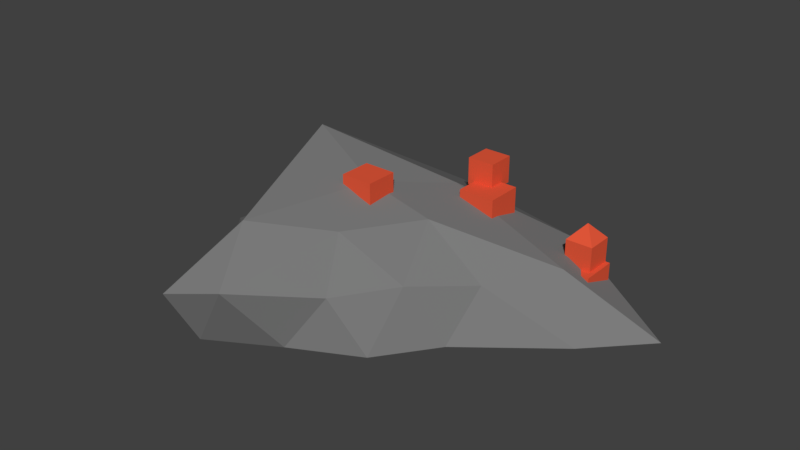# Source: CopperOre.blend  (saved by Blender 2.77.0; exported with 4.5.12 LTS)
import bpy
from mathutils import Matrix  # noqa: F401  (used for matrix-valued properties, if any)

bpy.ops.wm.read_factory_settings(use_empty=True)
scene = bpy.context.scene
scene.name = 'Scene'

# ---- collections
col_collection_1 = bpy.data.collections.new('Collection 1'); scene.collection.children.link(col_collection_1)

# ---- materials (node trees are filled in below, after node groups)
mat_copper = bpy.data.materials.new('Copper')
mat_copper.alpha_threshold = 0.0
mat_copper.use_transparent_shadow = False
mat_copper.diffuse_color = (0.8, 0.0986, 0.04352, 1.0)
mat_copper.roughness = 0.5
mat_rock = bpy.data.materials.new('Rock')
mat_rock.alpha_threshold = 0.0
mat_rock.use_transparent_shadow = False
mat_rock.diffuse_color = (0.1989, 0.1989, 0.1989, 1.0)
mat_rock.roughness = 0.5

# ---- material node trees

# ---- world
world_world = bpy.data.worlds.new('World'); scene.world = world_world
world_world.color = (0.05088, 0.05088, 0.05088)
world_world.use_sun_shadow = False
world_world.sun_shadow_jitter_overblur = 0.0
world_world.cycles.sampling_method = 'MANUAL'

# ---- meshes
me_cube_056 = bpy.data.meshes.new('Cube.056')
me_cube_056.from_pydata([(-7.671, -0.5755, 3.861), (-7.671, -0.5755, 5.325), (-7.671, 0.8892, 3.861), (-7.671, 0.8892, 5.325), (-6.206, -0.5755, 3.861), (-6.206, -0.5755, 5.325), (-6.206, 0.8892, 3.861), (-6.206, 0.8892, 5.325), (-7.301, -1.771, 2.09), (-7.301, -1.771, 4.09), (-7.301, 0.2293, 2.09), (-7.301, 0.2293, 4.09), (-5.301, -1.771, 2.09), (-5.301, -1.771, 4.09), (-5.301, 0.2293, 2.09), (-5.301, 0.2293, 4.09)], [], [(1, 3, 2, 0), (3, 7, 6, 2), (7, 5, 4, 6), (5, 1, 0, 4), (0, 2, 6, 4), (5, 7, 3, 1), (9, 11, 10, 8), (11, 15, 14, 10), (15, 13, 12, 14), (13, 9, 8, 12), (8, 10, 14, 12), (13, 15, 11, 9)])
_ca = me_cube_056.color_attributes.new('Col', 'BYTE_COLOR', 'CORNER')
_ca.data.foreach_set('color', [1.0, 1.0, 1.0, 1.0, 1.0, 1.0, 1.0, 1.0, 1.0, 1.0, 1.0, 1.0, 1.0, 1.0, 1.0, 1.0, 1.0, 1.0, 1.0, 1.0, 1.0, 1.0, 1.0, 1.0, 1.0, 1.0, 1.0, 1.0, 1.0, 1.0, 1.0, 1.0, 1.0, 1.0, 1.0, 1.0, 1.0, 1.0, 1.0, 1.0, 1.0, 1.0, 1.0, 1.0, 1.0, 1.0, 1.0, 1.0, 1.0, 1.0, 1.0, 1.0, 1.0, 1.0, 1.0, 1.0, 1.0, 1.0, 1.0, 1.0, 1.0, 1.0, 1.0, 1.0, 1.0, 1.0, 1.0, 1.0, 1.0, 1.0, 1.0, 1.0, 1.0, 1.0, 1.0, 1.0, 1.0, 1.0, 1.0, 1.0, 1.0, 1.0, 1.0, 1.0, 1.0, 1.0, 1.0, 1.0, 1.0, 1.0, 1.0, 1.0, 1.0, 1.0, 1.0, 1.0, 1.0, 1.0, 1.0, 1.0, 1.0, 1.0, 1.0, 1.0, 1.0, 1.0, 1.0, 1.0, 1.0, 1.0, 1.0, 1.0, 1.0, 1.0, 1.0, 1.0, 1.0, 1.0, 1.0, 1.0, 1.0, 1.0, 1.0, 1.0, 1.0, 1.0, 1.0, 1.0, 1.0, 1.0, 1.0, 1.0, 1.0, 1.0, 1.0, 1.0, 1.0, 1.0, 1.0, 1.0, 1.0, 1.0, 1.0, 1.0, 1.0, 1.0, 1.0, 1.0, 1.0, 1.0, 1.0, 1.0, 1.0, 1.0, 1.0, 1.0, 1.0, 1.0, 1.0, 1.0, 1.0, 1.0, 1.0, 1.0, 1.0, 1.0, 1.0, 1.0, 1.0, 1.0, 1.0, 1.0, 1.0, 1.0, 1.0, 1.0, 1.0, 1.0, 1.0, 1.0, 1.0, 1.0, 1.0, 1.0, 1.0, 1.0, 1.0, 1.0, 1.0, 1.0, 1.0, 1.0])
me_cube_056.materials.append(mat_copper)
me_cube_056.use_remesh_preserve_volume = False
me_cube_056.use_remesh_preserve_attributes = False
me_cube_056.use_mirror_vertex_groups = False
me_cube_056.update()
me_cube_058 = bpy.data.meshes.new('Cube.058')
me_cube_058.from_pydata([(-10.74, -6.605, 4.538), (-10.74, -6.605, 6.261), (-10.74, -4.881, 4.538), (-10.74, -4.881, 6.261), (-9.02, -6.605, 4.538), (-9.02, -6.605, 6.261), (-9.02, -4.881, 4.538), (-9.02, -4.881, 6.261)], [], [(1, 3, 2, 0), (3, 7, 6, 2), (7, 5, 4, 6), (5, 1, 0, 4), (0, 2, 6, 4), (5, 7, 3, 1)])
_ca = me_cube_058.color_attributes.new('Col', 'BYTE_COLOR', 'CORNER')
_ca.data.foreach_set('color', [1.0, 1.0, 1.0, 1.0, 1.0, 1.0, 1.0, 1.0, 1.0, 1.0, 1.0, 1.0, 1.0, 1.0, 1.0, 1.0, 1.0, 1.0, 1.0, 1.0, 1.0, 1.0, 1.0, 1.0, 1.0, 1.0, 1.0, 1.0, 1.0, 1.0, 1.0, 1.0, 1.0, 1.0, 1.0, 1.0, 1.0, 1.0, 1.0, 1.0, 1.0, 1.0, 1.0, 1.0, 1.0, 1.0, 1.0, 1.0, 1.0, 1.0, 1.0, 1.0, 1.0, 1.0, 1.0, 1.0, 1.0, 1.0, 1.0, 1.0, 1.0, 1.0, 1.0, 1.0, 1.0, 1.0, 1.0, 1.0, 1.0, 1.0, 1.0, 1.0, 1.0, 1.0, 1.0, 1.0, 1.0, 1.0, 1.0, 1.0, 1.0, 1.0, 1.0, 1.0, 1.0, 1.0, 1.0, 1.0, 1.0, 1.0, 1.0, 1.0, 1.0, 1.0, 1.0, 1.0])
me_cube_058.materials.append(mat_copper)
me_cube_058.use_remesh_preserve_volume = False
me_cube_058.use_remesh_preserve_attributes = False
me_cube_058.use_mirror_vertex_groups = False
me_cube_058.update()
me_cube_061 = bpy.data.meshes.new('Cube.061')
me_cube_061.from_pydata([(-17.22, -6.379, 0.06405), (-17.22, -6.379, 0.9718), (-17.22, -5.472, 0.06405), (-17.22, -5.472, 0.9718), (-16.31, -6.379, 0.06405), (-16.31, -6.379, 0.9718), (-16.31, -5.472, 0.06405), (-16.31, -5.472, 0.9718), (-16.89, -6.0, 0.02979), (-16.89, -6.0, 2.03), (-16.89, -4.0, 0.02979), (-16.89, -4.0, 2.03), (-14.89, -6.0, 0.02979), (-14.89, -6.0, 2.03), (-14.89, -4.0, 0.02979), (-14.89, -4.0, 2.03)], [], [(1, 3, 2, 0), (3, 7, 6, 2), (7, 5, 4, 6), (5, 1, 0, 4), (0, 2, 6, 4), (5, 7, 3, 1), (9, 11, 10, 8), (11, 15, 14, 10), (15, 13, 12, 14), (13, 9, 8, 12), (8, 10, 14, 12), (13, 15, 11, 9)])
_ca = me_cube_061.color_attributes.new('Col', 'BYTE_COLOR', 'CORNER')
_ca.data.foreach_set('color', [1.0, 1.0, 1.0, 1.0, 1.0, 1.0, 1.0, 1.0, 1.0, 1.0, 1.0, 1.0, 1.0, 1.0, 1.0, 1.0, 1.0, 1.0, 1.0, 1.0, 1.0, 1.0, 1.0, 1.0, 1.0, 1.0, 1.0, 1.0, 1.0, 1.0, 1.0, 1.0, 1.0, 1.0, 1.0, 1.0, 1.0, 1.0, 1.0, 1.0, 1.0, 1.0, 1.0, 1.0, 1.0, 1.0, 1.0, 1.0, 1.0, 1.0, 1.0, 1.0, 1.0, 1.0, 1.0, 1.0, 1.0, 1.0, 1.0, 1.0, 1.0, 1.0, 1.0, 1.0, 1.0, 1.0, 1.0, 1.0, 1.0, 1.0, 1.0, 1.0, 1.0, 1.0, 1.0, 1.0, 1.0, 1.0, 1.0, 1.0, 1.0, 1.0, 1.0, 1.0, 1.0, 1.0, 1.0, 1.0, 1.0, 1.0, 1.0, 1.0, 1.0, 1.0, 1.0, 1.0, 1.0, 1.0, 1.0, 1.0, 1.0, 1.0, 1.0, 1.0, 1.0, 1.0, 1.0, 1.0, 1.0, 1.0, 1.0, 1.0, 1.0, 1.0, 1.0, 1.0, 1.0, 1.0, 1.0, 1.0, 1.0, 1.0, 1.0, 1.0, 1.0, 1.0, 1.0, 1.0, 1.0, 1.0, 1.0, 1.0, 1.0, 1.0, 1.0, 1.0, 1.0, 1.0, 1.0, 1.0, 1.0, 1.0, 1.0, 1.0, 1.0, 1.0, 1.0, 1.0, 1.0, 1.0, 1.0, 1.0, 1.0, 1.0, 1.0, 1.0, 1.0, 1.0, 1.0, 1.0, 1.0, 1.0, 1.0, 1.0, 1.0, 1.0, 1.0, 1.0, 1.0, 1.0, 1.0, 1.0, 1.0, 1.0, 1.0, 1.0, 1.0, 1.0, 1.0, 1.0, 1.0, 1.0, 1.0, 1.0, 1.0, 1.0, 1.0, 1.0, 1.0, 1.0, 1.0, 1.0])
me_cube_061.materials.append(mat_copper)
me_cube_061.use_remesh_preserve_volume = False
me_cube_061.use_remesh_preserve_attributes = False
me_cube_061.use_mirror_vertex_groups = False
me_cube_061.update()
me_cube_063 = bpy.data.meshes.new('Cube.063')
me_cube_063.from_pydata([(-0.7086, -0.4647, 0.8713), (-0.7086, -0.4647, 2.336), (-0.7086, 1.0, 0.8713), (-0.7086, 1.0, 2.336), (0.756, -0.4647, 0.8713), (0.756, -0.4647, 2.336), (0.756, 1.0, 0.8713), (0.756, 1.0, 2.336), (0.02372, 0.2677, 3.168), (-1.0, -1.0, -1.0), (-1.0, -1.0, 1.0), (-1.0, 1.0, -1.0), (-1.0, 1.0, 1.0), (1.0, -1.0, -1.0), (1.0, -1.0, 1.0), (1.0, 1.0, -1.0), (1.0, 1.0, 1.0)], [], [(1, 3, 2, 0), (3, 7, 6, 2), (7, 5, 4, 6), (5, 1, 0, 4), (0, 2, 6, 4), (3, 1, 8), (1, 5, 8), (7, 3, 8), (5, 7, 8), (10, 12, 11, 9), (12, 16, 15, 11), (16, 14, 13, 15), (14, 10, 9, 13), (9, 11, 15, 13), (14, 16, 12, 10)])
_ca = me_cube_063.color_attributes.new('Col', 'BYTE_COLOR', 'CORNER')
_ca.data.foreach_set('color', [1.0, 1.0, 1.0, 1.0, 1.0, 1.0, 1.0, 1.0, 1.0, 1.0, 1.0, 1.0, 1.0, 1.0, 1.0, 1.0, 1.0, 1.0, 1.0, 1.0, 1.0, 1.0, 1.0, 1.0, 1.0, 1.0, 1.0, 1.0, 1.0, 1.0, 1.0, 1.0, 1.0, 1.0, 1.0, 1.0, 1.0, 1.0, 1.0, 1.0, 1.0, 1.0, 1.0, 1.0, 1.0, 1.0, 1.0, 1.0, 1.0, 1.0, 1.0, 1.0, 1.0, 1.0, 1.0, 1.0, 1.0, 1.0, 1.0, 1.0, 1.0, 1.0, 1.0, 1.0, 1.0, 1.0, 1.0, 1.0, 1.0, 1.0, 1.0, 1.0, 1.0, 1.0, 1.0, 1.0, 1.0, 1.0, 1.0, 1.0, 1.0, 1.0, 1.0, 1.0, 1.0, 1.0, 1.0, 1.0, 1.0, 1.0, 1.0, 1.0, 1.0, 1.0, 1.0, 1.0, 1.0, 1.0, 1.0, 1.0, 1.0, 1.0, 1.0, 1.0, 1.0, 1.0, 1.0, 1.0, 1.0, 1.0, 1.0, 1.0, 1.0, 1.0, 1.0, 1.0, 1.0, 1.0, 1.0, 1.0, 1.0, 1.0, 1.0, 1.0, 1.0, 1.0, 1.0, 1.0, 1.0, 1.0, 1.0, 1.0, 1.0, 1.0, 1.0, 1.0, 1.0, 1.0, 1.0, 1.0, 1.0, 1.0, 1.0, 1.0, 1.0, 1.0, 1.0, 1.0, 1.0, 1.0, 1.0, 1.0, 1.0, 1.0, 1.0, 1.0, 1.0, 1.0, 1.0, 1.0, 1.0, 1.0, 1.0, 1.0, 1.0, 1.0, 1.0, 1.0, 1.0, 1.0, 1.0, 1.0, 1.0, 1.0, 1.0, 1.0, 1.0, 1.0, 1.0, 1.0, 1.0, 1.0, 1.0, 1.0, 1.0, 1.0, 1.0, 1.0, 1.0, 1.0, 1.0, 1.0, 1.0, 1.0, 1.0, 1.0, 1.0, 1.0, 1.0, 1.0, 1.0, 1.0, 1.0, 1.0, 1.0, 1.0, 1.0, 1.0, 1.0, 1.0, 1.0, 1.0, 1.0, 1.0, 1.0, 1.0, 1.0, 1.0, 1.0, 1.0, 1.0, 1.0, 1.0, 1.0])
me_cube_063.materials.append(mat_copper)
me_cube_063.use_remesh_preserve_volume = False
me_cube_063.use_remesh_preserve_attributes = False
me_cube_063.use_mirror_vertex_groups = False
me_cube_063.update()
me_icosphere_002 = bpy.data.meshes.new('Icosphere.002')
me_icosphere_002.from_pydata([(0.2553, 0.1617, -0.3965), (-0.3591, -0.2848, -0.4019), (-0.5439, 1.099, -0.4061), (0.8108, 1.422, -0.4105), (0.719, 0.7305, -0.4105), (0.06054, 0.6964, -0.05364), (0.6575, 0.542, -0.6833), (1.135, 0.919, -0.6833), (0.07593, 0.05135, -0.6823), (0.4336, 0.2371, -0.6833), (-0.5049, 0.1506, -0.6832), (-0.2833, -0.1543, -0.6832), (-0.3354, 1.302, -0.6833), (-1.088, 0.851, -0.6833), (1.425, 1.224, -0.6833), (0.5546, 1.874, -0.6833), (0.4948, 0.4255, -0.3627), (-0.04827, -0.2108, -0.3181), (-0.4068, 0.2827, -0.3181), (-0.006073, 1.55, -0.3627), (0.9743, 1.036, -0.3627), (0.2022, 0.3147, -0.1306), (0.3981, 0.7305, -0.1645), (-0.07613, -0.0148, -0.03401), (-0.3758, 0.8276, 0.09173), (0.2533, 1.147, -0.1645)], [], [(0, 16, 21), (1, 17, 23), (2, 18, 24), (3, 19, 25), (4, 20, 22), (22, 25, 5), (22, 20, 25), (20, 3, 25), (25, 24, 5), (25, 19, 24), (19, 2, 24), (24, 23, 5), (24, 18, 23), (18, 1, 23), (23, 21, 5), (23, 17, 21), (17, 0, 21), (21, 22, 5), (21, 16, 22), (16, 4, 22), (7, 20, 4), (7, 14, 20), (14, 3, 20), (15, 19, 3), (15, 12, 19), (12, 2, 19), (13, 18, 2), (13, 10, 18), (10, 1, 18), (11, 17, 1), (11, 8, 17), (8, 0, 17), (9, 16, 0), (9, 6, 16), (6, 4, 16), (14, 15, 3), (7, 6, 9, 8, 11, 10, 13, 12, 15, 14), (12, 13, 2), (10, 11, 1), (8, 9, 0), (6, 7, 4)])
me_icosphere_002.materials.append(mat_rock)
me_icosphere_002.use_remesh_preserve_volume = False
me_icosphere_002.use_remesh_preserve_attributes = False
me_icosphere_002.use_mirror_vertex_groups = False
me_icosphere_002.update()

# ---- objects
ob_copper_001 = bpy.data.objects.new('Copper.001', me_cube_056)
ob_copper_002 = bpy.data.objects.new('Copper.002', me_cube_058)
ob_copper_003 = bpy.data.objects.new('Copper.003', me_cube_061)
ob_copper = bpy.data.objects.new('Copper', me_cube_063)
ob_stone = bpy.data.objects.new('Stone', me_icosphere_002)

# ---- transforms, parenting, visibility, modifiers, constraints
ob_copper_001.location = (0.7567, 0.0873, 0.1562)
ob_copper_001.scale = (0.0997, 0.0997, 0.0997)
ob_copper_001.lineart.crease_threshold = 0.0
ob_copper_002.location = (0.7567, 0.0873, 0.09102)
ob_copper_002.scale = (0.0997, 0.0997, 0.0997)
ob_copper_002.lineart.crease_threshold = 0.0
ob_copper_003.location = (0.7567, 0.0873, 0.1767)
ob_copper_003.scale = (0.0997, 0.0997, 0.0997)
ob_copper_003.lineart.crease_threshold = 0.0
ob_copper.location = (0.6468, 0.0873, 0.1828)
ob_copper.scale = (0.0997, 0.0997, 0.0997)
ob_copper.lineart.crease_threshold = 0.0
ob_stone.location = (-0.3143, -1.14, 0.704)
ob_stone.lineart.crease_threshold = 0.0

# ---- collection membership
col_collection_1.objects.link(ob_copper_001)
col_collection_1.objects.link(ob_copper_002)
col_collection_1.objects.link(ob_copper_003)
col_collection_1.objects.link(ob_copper)
col_collection_1.objects.link(ob_stone)

# ---- scene / render settings (as saved in the file)
scene.frame_start = 1; scene.frame_end = 250; scene.frame_set(1)
scene.render.engine = 'BLENDER_EEVEE_NEXT'
scene.render.resolution_percentage = 50
scene.render.dither_intensity = 0.0
scene.cycles.use_denoising = False
scene.cycles.samples = 128
scene.cycles.sampling_pattern = 'TABULATED_SOBOL'
scene.cycles.light_sampling_threshold = 0.0
scene.cycles.use_adaptive_sampling = False
scene.cycles.use_light_tree = False
scene.cycles.blur_glossy = 0.0
scene.cycles.sample_clamp_indirect = 0.0
scene.view_settings.view_transform = 'Standard'
bpy.context.view_layer.update()

# ---- added for rendering (the .blend has no active camera and no usable light): camera, sun
cam_auto = bpy.data.cameras.new('AutoCamera')
cam_auto.lens = 50.0
cam_auto.sensor_width = 36.0
cam_auto.clip_end = 1000.0
ob_auto_camera = bpy.data.objects.new('AutoCamera', cam_auto)
scene.collection.objects.link(ob_auto_camera)
ob_auto_camera.location = (3.00154, -4.12248, 2.92612)
ob_auto_camera.rotation_euler = (1.09748, -7.21219e-08, 0.694738)
scene.camera = ob_auto_camera
light_auto_sun = bpy.data.lights.new('AutoSun', 'SUN')
light_auto_sun.energy = 3.0
light_auto_sun.angle = 0.0523599
ob_auto_sun = bpy.data.objects.new('AutoSun', light_auto_sun)
scene.collection.objects.link(ob_auto_sun)
ob_auto_sun.rotation_euler = (0.872665, 0.174533, 0.523599)
bpy.context.view_layer.update()
